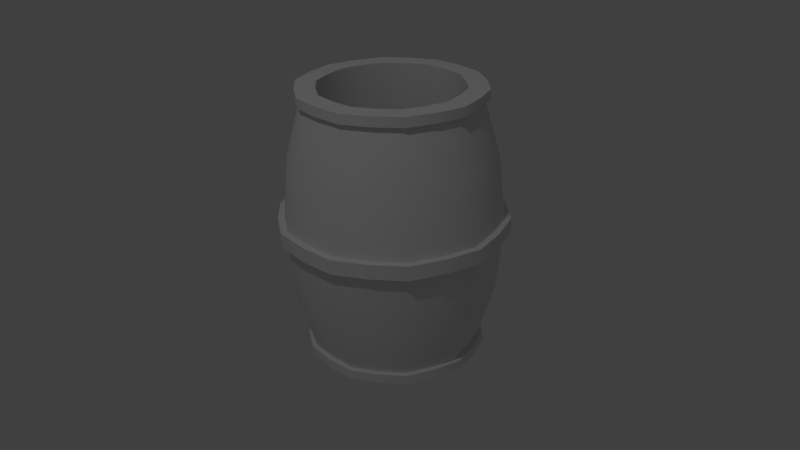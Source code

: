 # Source: fass1.blend  (saved by Blender 2.70.0; exported with 4.5.12 LTS)
import bpy
from mathutils import Matrix  # noqa: F401  (used for matrix-valued properties, if any)

bpy.ops.wm.read_factory_settings(use_empty=True)
scene = bpy.context.scene
scene.name = 'Scene'

# ---- collections
col_collection_1 = bpy.data.collections.new('Collection 1'); scene.collection.children.link(col_collection_1)

# ---- world
world_world = bpy.data.worlds.new('World'); scene.world = world_world
world_world.color = (0.05088, 0.05088, 0.05088)
world_world.use_sun_shadow = False
world_world.sun_shadow_jitter_overblur = 0.0
world_world.cycles.sampling_method = 'MANUAL'
world_world.cycles.sample_map_resolution = 256
world_world.light_settings.ao_factor = 0.2075

# ---- cameras
cam_camera = bpy.data.cameras.new('Camera')
cam_camera.clip_end = 100.0
cam_camera.lens = 35.0
cam_camera.sensor_width = 32.0
cam_camera.sensor_height = 18.0
cam_camera.ortho_scale = 7.314
cam_camera.dof.focus_distance = 0.0
cam_camera.dof.aperture_fstop = 128.0

# ---- lights
light_lamp = bpy.data.lights.new('Lamp', 'POINT')
light_lamp.transmission_factor = 0.0
light_lamp.cutoff_distance = 30.0
light_lamp.energy = 100.0
light_lamp.shadow_buffer_clip_start = 1.001
light_lamp.shadow_soft_size = 0.1
light_lamp.shadow_maximum_resolution = 0.006
light_lamp.use_absolute_resolution = True
light_lamp.cycles.use_multiple_importance_sampling = False

# ---- meshes
me_cylinder = bpy.data.meshes.new('Cylinder')
me_cylinder.from_pydata([(0.0, 0.3369, -0.5397), (1.756e-09, 0.278, 0.5397), (0.198, 0.2726, -0.5397), (0.1634, 0.2249, 0.5397), (0.3204, 0.1041, -0.5397), (0.2644, 0.08591, 0.5397), (0.3204, -0.1041, -0.5397), (0.2644, -0.08591, 0.5397), (0.198, -0.2726, -0.5397), (0.1634, -0.2249, 0.5397), (-2.945e-08, -0.3369, -0.5397), (-2.255e-08, -0.278, 0.5397), (-0.198, -0.2726, -0.5397), (-0.1634, -0.2249, 0.5397), (-0.3204, -0.1041, -0.5397), (-0.2644, -0.08591, 0.5397), (-0.3204, 0.1041, -0.5397), (-0.2644, 0.08591, 0.5397), (-0.198, 0.2726, -0.5397), (-0.1634, 0.2249, 0.5397), (2.394e-15, 0.3369, -0.5011), (2.394e-15, 0.3369, 0.5011), (0.198, 0.2726, 0.5011), (0.198, 0.2726, -0.5011), (0.3204, 0.1041, 0.5011), (0.3204, 0.1041, -0.5011), (0.3204, -0.1041, 0.5011), (0.3204, -0.1041, -0.5011), (0.198, -0.2726, 0.5011), (0.198, -0.2726, -0.5011), (-2.945e-08, -0.3369, 0.5011), (-2.945e-08, -0.3369, -0.5011), (-0.198, -0.2726, 0.5011), (-0.198, -0.2726, -0.5011), (-0.3204, -0.1041, 0.5011), (-0.3204, -0.1041, -0.5011), (-0.3204, 0.1041, 0.5011), (-0.3204, 0.1041, -0.5011), (-0.198, 0.2726, 0.5011), (-0.198, 0.2726, -0.5011), (-3.122e-09, 0.4242, 0.02926), (-3.122e-09, 0.4242, -0.02926), (0.2494, 0.3432, -0.02926), (0.2494, 0.3432, 0.02926), (0.4035, 0.1311, -0.02926), (0.4035, 0.1311, 0.02926), (0.4035, -0.1311, -0.02926), (0.4035, -0.1311, 0.02926), (0.2494, -0.3432, -0.02926), (0.2494, -0.3432, 0.02926), (-4.021e-08, -0.4242, -0.02926), (-4.021e-08, -0.4242, 0.02926), (-0.2494, -0.3432, -0.02926), (-0.2494, -0.3432, 0.02926), (-0.4035, -0.1311, -0.02926), (-0.4035, -0.1311, 0.02926), (-0.4035, 0.1311, -0.02926), (-0.4035, 0.1311, 0.02926), (-0.2494, 0.3432, -0.02926), (-0.2494, 0.3432, 0.02926), (0.2346, 0.3229, 0.2781), (0.3796, 0.1233, 0.2781), (0.3796, -0.1233, 0.2781), (0.2346, -0.3229, 0.2781), (-3.75e-08, -0.3991, 0.2781), (-0.2346, -0.3229, 0.2781), (-0.3796, -0.1233, 0.2781), (-0.3796, 0.1233, 0.2781), (-0.2346, 0.3229, 0.2781), (-2.615e-09, 0.3991, 0.2781), (-2.615e-09, 0.3991, -0.2781), (0.2346, 0.3229, -0.2781), (0.3796, 0.1233, -0.2781), (0.3796, -0.1233, -0.2781), (0.2346, -0.3229, -0.2781), (-3.75e-08, -0.3991, -0.2781), (-0.2346, -0.3229, -0.2781), (-0.3796, -0.1233, -0.2781), (-0.3796, 0.1233, -0.2781), (-0.2346, 0.3229, -0.2781), (-7.181e-10, 0.357, -0.5397), (-7.181e-10, 0.357, 0.5397), (0.2098, 0.2888, -0.5397), (0.2098, 0.2888, 0.5397), (0.3395, 0.1103, -0.5397), (0.3395, 0.1103, 0.5397), (0.3395, -0.1103, -0.5397), (0.3395, -0.1103, 0.5397), (0.2098, -0.2888, -0.5397), (0.2098, -0.2888, 0.5397), (-3.193e-08, -0.357, -0.5397), (-3.193e-08, -0.357, 0.5397), (-0.2098, -0.2888, -0.5397), (-0.2098, -0.2888, 0.5397), (-0.3395, -0.1103, -0.5397), (-0.3395, -0.1103, 0.5397), (-0.3395, 0.1103, -0.5397), (-0.3395, 0.1103, 0.5397), (-0.2098, 0.2888, -0.5397), (-0.2098, 0.2888, 0.5397), (-7.181e-10, 0.357, -0.5011), (-7.181e-10, 0.357, 0.5011), (0.2098, 0.2888, 0.5011), (0.2098, 0.2888, -0.5011), (0.3395, 0.1103, 0.5011), (0.3395, 0.1103, -0.5011), (0.3395, -0.1103, 0.5011), (0.3395, -0.1103, -0.5011), (0.2098, -0.2888, 0.5011), (0.2098, -0.2888, -0.5011), (-3.193e-08, -0.357, 0.5011), (-3.193e-08, -0.357, -0.5011), (-0.2098, -0.2888, 0.5011), (-0.2098, -0.2888, -0.5011), (-0.3395, -0.1103, 0.5011), (-0.3395, -0.1103, -0.5011), (-0.3395, 0.1103, 0.5011), (-0.3395, 0.1103, -0.5011), (-0.2098, 0.2888, 0.5011), (-0.2098, 0.2888, -0.5011), (-4.027e-09, 0.4495, 0.02926), (-4.027e-09, 0.4495, -0.02926), (0.2642, 0.3637, -0.02926), (0.2642, 0.3637, 0.02926), (0.4275, 0.1389, -0.02926), (0.4275, 0.1389, 0.02926), (0.4275, -0.1389, -0.02926), (0.4275, -0.1389, 0.02926), (0.2642, -0.3637, -0.02926), (0.2642, -0.3637, 0.02926), (-4.332e-08, -0.4495, -0.02926), (-4.332e-08, -0.4495, 0.02926), (-0.2642, -0.3637, -0.02926), (-0.2642, -0.3637, 0.02926), (-0.4275, -0.1389, -0.02926), (-0.4275, -0.1389, 0.02926), (-0.4275, 0.1389, -0.02926), (-0.4275, 0.1389, 0.02926), (-0.2642, 0.3637, -0.02926), (-0.2642, 0.3637, 0.02926), (-3.55e-08, 0.278, -0.4157), (0.1634, 0.2249, -0.4157), (0.2644, 0.08591, -0.4157), (0.2644, -0.08591, -0.4157), (0.1634, -0.2249, -0.4157), (-5.98e-08, -0.278, -0.4157), (-0.1634, -0.2249, -0.4157), (-0.2644, -0.08591, -0.4157), (-0.2644, 0.08591, -0.4157), (-0.1634, 0.2249, -0.4157), (0.1067, -0.3284, -0.5397), (0.08804, -0.271, 0.5397), (0.1067, -0.3284, -0.5011), (0.1067, -0.3284, 0.5011), (0.1343, -0.4135, -0.02926), (0.1343, -0.4135, 0.02926), (0.1264, -0.389, 0.2781), (0.1264, -0.389, -0.2781), (0.113, -0.3479, -0.5397), (0.113, -0.3479, 0.5397), (0.113, -0.3479, -0.5011), (0.113, -0.3479, 0.5011), (0.1423, -0.4381, -0.02926), (0.1423, -0.4381, 0.02926), (0.08804, -0.271, -0.4157), (0.2793, -0.2029, -0.5397), (0.2305, -0.1675, 0.5397), (0.2793, -0.2029, -0.5011), (0.2793, -0.2029, 0.5011), (0.3517, -0.2555, -0.02926), (0.3517, -0.2555, 0.02926), (0.3309, -0.2404, 0.2781), (0.3309, -0.2404, -0.2781), (0.296, -0.215, -0.5397), (0.296, -0.215, 0.5397), (0.296, -0.215, -0.5011), (0.296, -0.215, 0.5011), (0.3727, -0.2708, -0.02926), (0.3727, -0.2708, 0.02926), (0.2305, -0.1675, -0.4157), (-0.1067, -0.3284, -0.5397), (-0.08804, -0.271, 0.5397), (-0.1067, -0.3284, -0.5011), (-0.1067, -0.3284, 0.5011), (-0.1343, -0.4135, -0.02926), (-0.1343, -0.4135, 0.02926), (-0.1264, -0.389, 0.2781), (-0.1264, -0.389, -0.2781), (-0.113, -0.3479, -0.5397), (-0.113, -0.3479, 0.5397), (-0.113, -0.3479, -0.5011), (-0.113, -0.3479, 0.5011), (-0.1423, -0.4381, -0.02926), (-0.1423, -0.4381, 0.02926), (-0.08804, -0.271, -0.4157), (0.3453, -1.162e-08, -0.5397), (0.2849, -1.162e-08, 0.5397), (0.3453, -1.162e-08, -0.5011), (0.3453, -1.162e-08, 0.5011), (0.4347, -1.162e-08, -0.02926), (0.4347, -1.162e-08, 0.02926), (0.409, -1.162e-08, 0.2781), (0.409, -1.162e-08, -0.2781), (0.3658, -1.162e-08, -0.5397), (0.3658, -1.162e-08, 0.5397), (0.3658, -1.162e-08, -0.5011), (0.3658, -1.162e-08, 0.5011), (0.4606, -1.162e-08, -0.02926), (0.4606, -1.162e-08, 0.02926), (0.2849, -1.162e-08, -0.4157), (0.2793, 0.2029, -0.5397), (0.2305, 0.1675, 0.5397), (0.2793, 0.2029, -0.5011), (0.2793, 0.2029, 0.5011), (0.3517, 0.2555, -0.02926), (0.3517, 0.2555, 0.02926), (0.3309, 0.2404, 0.2781), (0.3309, 0.2404, -0.2781), (0.296, 0.215, -0.5397), (0.296, 0.215, 0.5397), (0.296, 0.215, -0.5011), (0.296, 0.215, 0.5011), (0.3727, 0.2708, -0.02926), (0.3727, 0.2708, 0.02926), (0.2305, 0.1675, -0.4157), (0.1067, 0.3284, -0.5397), (0.08804, 0.271, 0.5397), (0.1067, 0.3284, -0.5011), (0.1067, 0.3284, 0.5011), (0.1343, 0.4135, -0.02926), (0.1343, 0.4135, 0.02926), (0.1264, 0.389, 0.2781), (0.1264, 0.389, -0.2781), (0.113, 0.3479, -0.5397), (0.113, 0.3479, 0.5397), (0.113, 0.3479, -0.5011), (0.113, 0.3479, 0.5011), (0.1423, 0.4381, -0.02926), (0.1423, 0.4381, 0.02926), (0.08804, 0.271, -0.4157), (-0.1067, 0.3284, -0.5397), (-0.08804, 0.271, 0.5397), (-0.1067, 0.3284, -0.5011), (-0.1067, 0.3284, 0.5011), (-0.1343, 0.4135, -0.02926), (-0.1343, 0.4135, 0.02926), (-0.1264, 0.389, 0.2781), (-0.1264, 0.389, -0.2781), (-0.113, 0.3479, -0.5397), (-0.113, 0.3479, 0.5397), (-0.113, 0.3479, -0.5011), (-0.113, 0.3479, 0.5011), (-0.1423, 0.4381, -0.02926), (-0.1423, 0.4381, 0.02926), (-0.08804, 0.271, -0.4157), (-0.2793, 0.2029, -0.5397), (-0.2305, 0.1675, 0.5397), (-0.2793, 0.2029, -0.5011), (-0.2793, 0.2029, 0.5011), (-0.3517, 0.2555, -0.02926), (-0.3517, 0.2555, 0.02926), (-0.3309, 0.2404, 0.2781), (-0.3309, 0.2404, -0.2781), (-0.296, 0.215, -0.5397), (-0.296, 0.215, 0.5397), (-0.296, 0.215, -0.5011), (-0.296, 0.215, 0.5011), (-0.3727, 0.2708, -0.02926), (-0.3727, 0.2708, 0.02926), (-0.2305, 0.1675, -0.4157), (-0.3453, 1.002e-08, -0.5397), (-0.2849, -7.988e-10, 0.5397), (-0.3453, 1.002e-08, -0.5011), (-0.3453, 1.002e-08, 0.5011), (-0.4347, 1.002e-08, -0.02926), (-0.4347, 1.002e-08, 0.02926), (-0.409, 1.002e-08, 0.2781), (-0.409, 1.002e-08, -0.2781), (-0.3658, -7.988e-10, -0.5397), (-0.3658, -7.988e-10, 0.5397), (-0.3658, 1.002e-08, -0.5011), (-0.3658, 1.002e-08, 0.5011), (-0.4606, 1.002e-08, -0.02926), (-0.4606, 1.002e-08, 0.02926), (-0.2849, -7.988e-10, -0.4157), (-0.2793, -0.2029, -0.5397), (-0.2305, -0.1675, 0.5397), (-0.2793, -0.2029, -0.5011), (-0.2793, -0.2029, 0.5011), (-0.3517, -0.2555, -0.02926), (-0.3517, -0.2555, 0.02926), (-0.3309, -0.2404, 0.2781), (-0.3309, -0.2404, -0.2781), (-0.296, -0.215, -0.5397), (-0.296, -0.215, 0.5397), (-0.296, -0.215, -0.5011), (-0.296, -0.215, 0.5011), (-0.3727, -0.2708, -0.02926), (-0.3727, -0.2708, 0.02926), (-0.2305, -0.1675, -0.4157)], [], [(272, 37, 117, 280), (259, 56, 136, 267), (215, 45, 125, 223), (167, 29, 109, 175), (285, 12, 92, 293), (210, 2, 82, 218), (256, 19, 99, 264), (184, 50, 130, 192), (241, 19, 149, 254), (288, 32, 112, 296), (166, 9, 89, 174), (0, 225, 2, 210, 4, 195, 6, 165, 8, 150, 10, 180, 12, 285, 14, 270, 16, 255, 18, 240), (245, 40, 120, 253), (231, 228, 22, 60), (214, 42, 122, 222), (216, 213, 24, 61), (198, 24, 104, 206), (201, 198, 26, 62), (155, 51, 131, 163), (171, 168, 28, 63), (287, 35, 115, 295), (156, 153, 30, 64), (255, 16, 96, 263), (186, 183, 32, 65), (165, 6, 86, 173), (291, 288, 34, 66), (258, 36, 116, 266), (276, 273, 36, 67), (244, 58, 138, 252), (246, 243, 21, 69), (230, 43, 123, 238), (261, 258, 38, 68), (232, 229, 42, 71), (197, 27, 107, 205), (217, 214, 44, 72), (181, 13, 93, 189), (202, 199, 46, 73), (154, 48, 128, 162), (172, 169, 48, 74), (183, 30, 110, 191), (157, 154, 50, 75), (257, 39, 119, 265), (187, 184, 52, 76), (275, 57, 137, 283), (292, 289, 54, 77), (180, 10, 90, 188), (277, 274, 56, 78), (229, 41, 121, 237), (247, 244, 41, 70), (213, 22, 102, 221), (262, 259, 58, 79), (226, 3, 83, 234), (230, 231, 60, 43), (215, 216, 61, 45), (200, 201, 62, 47), (170, 171, 63, 49), (155, 156, 64, 51), (185, 186, 65, 53), (290, 291, 66, 55), (275, 276, 67, 57), (245, 246, 69, 40), (260, 261, 68, 59), (227, 232, 71, 23), (212, 217, 72, 25), (197, 202, 73, 27), (167, 172, 74, 29), (152, 157, 75, 31), (182, 187, 76, 33), (287, 292, 77, 35), (272, 277, 78, 37), (242, 247, 70, 20), (257, 262, 79, 39), (236, 234, 83, 102), (221, 219, 85, 104), (206, 204, 87, 106), (176, 174, 89, 108), (161, 159, 91, 110), (191, 189, 93, 112), (296, 294, 95, 114), (281, 279, 97, 116), (251, 249, 81, 101), (266, 264, 99, 118), (233, 235, 103, 82), (218, 220, 105, 84), (203, 205, 107, 86), (173, 175, 109, 88), (158, 160, 111, 90), (188, 190, 113, 92), (293, 295, 115, 94), (278, 280, 117, 96), (248, 250, 100, 80), (263, 265, 119, 98), (237, 238, 123, 122), (222, 223, 125, 124), (207, 208, 127, 126), (177, 178, 129, 128), (162, 163, 131, 130), (192, 193, 133, 132), (297, 298, 135, 134), (282, 283, 137, 136), (252, 253, 120, 121), (267, 268, 139, 138), (185, 53, 133, 193), (211, 5, 85, 219), (286, 15, 95, 294), (168, 26, 106, 176), (199, 44, 124, 207), (260, 59, 139, 268), (150, 8, 88, 158), (227, 23, 103, 235), (289, 52, 132, 297), (240, 18, 98, 248), (273, 34, 114, 281), (152, 31, 111, 160), (200, 47, 127, 208), (151, 11, 91, 159), (228, 21, 101, 236), (290, 55, 135, 298), (241, 1, 81, 249), (242, 20, 100, 250), (195, 4, 84, 203), (270, 14, 94, 278), (153, 28, 108, 161), (169, 46, 126, 177), (225, 0, 80, 233), (212, 25, 105, 220), (274, 54, 134, 282), (243, 38, 118, 251), (196, 7, 87, 204), (170, 49, 129, 178), (271, 17, 97, 279), (182, 33, 113, 190), (141, 239, 140, 254, 149, 269, 148, 284, 147, 299, 146, 194, 145, 164, 144, 179, 143, 209, 142, 224), (256, 17, 148, 269), (271, 15, 147, 284), (286, 13, 146, 299), (181, 11, 145, 194), (151, 9, 144, 164), (166, 7, 143, 179), (196, 5, 142, 209), (211, 3, 141, 224), (226, 1, 140, 239), (49, 155, 163, 129), (63, 28, 153, 156), (50, 154, 162, 130), (74, 48, 154, 157), (49, 63, 156, 155), (29, 74, 157, 152), (108, 89, 159, 161), (88, 109, 160, 158), (128, 129, 163, 162), (10, 150, 158, 90), (29, 152, 160, 109), (9, 151, 159, 89), (30, 153, 161, 110), (11, 151, 164, 145), (27, 167, 175, 107), (7, 166, 174, 87), (62, 26, 168, 171), (8, 165, 173, 88), (73, 46, 169, 172), (47, 62, 171, 170), (27, 73, 172, 167), (106, 87, 174, 176), (86, 107, 175, 173), (126, 127, 178, 177), (28, 168, 176, 108), (48, 169, 177, 128), (47, 170, 178, 127), (9, 166, 179, 144), (52, 184, 192, 132), (64, 30, 183, 186), (11, 181, 189, 91), (32, 183, 191, 112), (75, 50, 184, 187), (12, 180, 188, 92), (51, 64, 186, 185), (31, 75, 187, 182), (110, 91, 189, 191), (90, 111, 190, 188), (130, 131, 193, 192), (51, 185, 193, 131), (31, 182, 190, 111), (13, 181, 194, 146), (26, 198, 206, 106), (61, 24, 198, 201), (25, 197, 205, 105), (72, 44, 199, 202), (45, 61, 201, 200), (25, 72, 202, 197), (104, 85, 204, 206), (84, 105, 205, 203), (124, 125, 208, 207), (46, 199, 207, 126), (45, 200, 208, 125), (6, 195, 203, 86), (5, 196, 204, 85), (7, 196, 209, 143), (43, 215, 223, 123), (4, 210, 218, 84), (44, 214, 222, 124), (60, 22, 213, 216), (71, 42, 214, 217), (24, 213, 221, 104), (43, 60, 216, 215), (23, 71, 217, 212), (102, 83, 219, 221), (82, 103, 220, 218), (122, 123, 223, 222), (3, 211, 219, 83), (23, 212, 220, 103), (5, 211, 224, 142), (69, 21, 228, 231), (40, 230, 238, 120), (70, 41, 229, 232), (42, 229, 237, 122), (1, 226, 234, 81), (40, 69, 231, 230), (20, 70, 232, 227), (101, 81, 234, 236), (80, 100, 235, 233), (121, 120, 238, 237), (20, 227, 235, 100), (22, 228, 236, 102), (2, 225, 233, 82), (3, 226, 239, 141), (1, 241, 254, 140), (59, 245, 253, 139), (41, 244, 252, 121), (68, 38, 243, 246), (79, 58, 244, 247), (59, 68, 246, 245), (39, 79, 247, 242), (118, 99, 249, 251), (98, 119, 250, 248), (138, 139, 253, 252), (0, 240, 248, 80), (19, 241, 249, 99), (39, 242, 250, 119), (21, 243, 251, 101), (58, 259, 267, 138), (17, 256, 264, 97), (18, 255, 263, 98), (38, 258, 266, 118), (67, 36, 258, 261), (37, 257, 265, 117), (78, 56, 259, 262), (57, 67, 261, 260), (37, 78, 262, 257), (116, 97, 264, 266), (96, 117, 265, 263), (136, 137, 268, 267), (57, 260, 268, 137), (19, 256, 269, 149), (35, 272, 280, 115), (66, 34, 273, 276), (55, 275, 283, 135), (77, 54, 274, 277), (55, 66, 276, 275), (35, 77, 277, 272), (114, 95, 279, 281), (94, 115, 280, 278), (134, 135, 283, 282), (36, 273, 281, 116), (16, 270, 278, 96), (56, 274, 282, 136), (15, 271, 279, 95), (17, 271, 284, 148), (14, 285, 293, 94), (34, 288, 296, 114), (33, 287, 295, 113), (65, 32, 288, 291), (76, 52, 289, 292), (53, 65, 291, 290), (33, 76, 292, 287), (112, 93, 294, 296), (92, 113, 295, 293), (132, 133, 298, 297), (13, 286, 294, 93), (54, 289, 297, 134), (53, 290, 298, 133), (15, 286, 299, 147)])
me_cylinder.polygons.foreach_set('use_smooth', [True] * 282)
me_cylinder.use_remesh_preserve_volume = False
me_cylinder.use_remesh_preserve_attributes = False
me_cylinder.use_mirror_vertex_groups = False
me_cylinder.update()

# ---- objects
ob_cylinder = bpy.data.objects.new('Cylinder', me_cylinder)
ob_lamp = bpy.data.objects.new('Lamp', light_lamp)
ob_camera = bpy.data.objects.new('Camera', cam_camera)

# ---- transforms, parenting, visibility, modifiers, constraints
ob_cylinder.location = (0.0, 0.0, 0.5761)
ob_cylinder.lineart.crease_threshold = 0.0
_m = ob_cylinder.modifiers.new('EdgeSplit', 'EDGE_SPLIT')
ob_lamp.location = (1.121, -3.107, 5.904)
ob_lamp.rotation_euler = (0.6503, 0.05522, 1.866)
ob_lamp.lock_rotations_4d = False
ob_lamp.empty_display_type = 'ARROWS'
ob_lamp.color = (0.0, 0.0, 0.0, 0.0)
ob_lamp.lineart.crease_threshold = 0.0
ob_camera.location = (2.283, -2.094, 2.081)
ob_camera.rotation_euler = (1.109, 0.01082, 0.8149)
ob_camera.scale = (0.4057, 0.4057, 0.4057)
ob_camera.lock_rotations_4d = False
ob_camera.empty_display_type = 'ARROWS'
ob_camera.color = (0.0, 0.0, 0.0, 0.0)
ob_camera.display_type = 'WIRE'
ob_camera.lineart.crease_threshold = 0.0

# ---- collection membership
col_collection_1.objects.link(ob_cylinder)
col_collection_1.objects.link(ob_lamp)
col_collection_1.objects.link(ob_camera)

# ---- scene / render settings (as saved in the file)
scene.camera = ob_camera
scene.frame_start = 1; scene.frame_end = 250; scene.frame_set(1)
scene.render.engine = 'BLENDER_EEVEE_NEXT'
scene.render.dither_intensity = 0.0
scene.cycles.use_denoising = False
scene.cycles.samples = 10
scene.cycles.sampling_pattern = 'TABULATED_SOBOL'
scene.cycles.light_sampling_threshold = 0.0
scene.cycles.use_adaptive_sampling = False
scene.cycles.use_light_tree = False
scene.cycles.blur_glossy = 0.0
scene.cycles.volume_bounces = 1
scene.cycles.pixel_filter_type = 'GAUSSIAN'
scene.cycles.sample_clamp_indirect = 0.0
scene.view_settings.view_transform = 'Standard'
bpy.context.view_layer.update()
